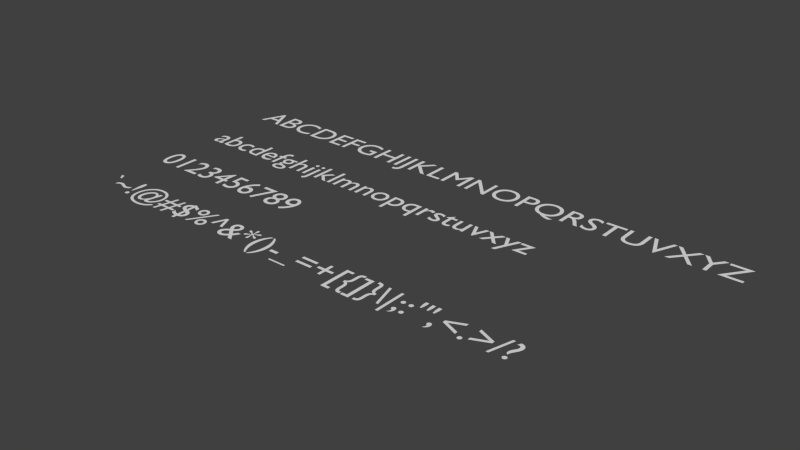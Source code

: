 # Source: all_characters.blend  (saved by Blender 2.62.0; exported with 4.5.12 LTS)
import bpy
from mathutils import Matrix  # noqa: F401  (used for matrix-valued properties, if any)

bpy.ops.wm.read_factory_settings(use_empty=True)
scene = bpy.context.scene
scene.name = 'Scene'

# ---- collections
col_collection_1 = bpy.data.collections.new('Collection 1'); scene.collection.children.link(col_collection_1)

# ---- world
world_world = bpy.data.worlds.new('World'); scene.world = world_world
world_world.color = (0.05088, 0.05088, 0.05088)
world_world.use_sun_shadow = False
world_world.sun_shadow_jitter_overblur = 0.0
world_world.cycles.sampling_method = 'MANUAL'
world_world.cycles.sample_map_resolution = 256

# ---- curves / text
txt_text_003 = bpy.data.curves.new('Text.003', 'FONT')
txt_text_003.dimensions = '2D'
txt_text_003.body = '`~!@#$%^&*()-_=+[{]}\\|;:\'",<.>/?'
txt_text_003.use_path_clamp = True
txt_text_003.bevel_resolution = 0
txt_text_002 = bpy.data.curves.new('Text.002', 'FONT')
txt_text_002.dimensions = '2D'
txt_text_002.body = '0123456789'
txt_text_002.use_path_clamp = True
txt_text_002.bevel_resolution = 0
txt_text_001 = bpy.data.curves.new('Text.001', 'FONT')
txt_text_001.dimensions = '2D'
txt_text_001.body = 'abcdefghijklmnopqrstuvxyz'
txt_text_001.use_path_clamp = True
txt_text_001.bevel_resolution = 0
txt_text = bpy.data.curves.new('Text', 'FONT')
txt_text.dimensions = '2D'
txt_text.body = 'ABCDEFGHIJKLMNOPQRSTUVXYZ'
txt_text.use_path_clamp = True
txt_text.bevel_resolution = 0

# ---- objects
ob_text_003 = bpy.data.objects.new('Text.003', txt_text_003)
ob_text_002 = bpy.data.objects.new('Text.002', txt_text_002)
ob_text_001 = bpy.data.objects.new('Text.001', txt_text_001)
ob_text = bpy.data.objects.new('Text', txt_text)

# ---- transforms, parenting, visibility, modifiers, constraints
ob_text_003.location = (-7.739, 1.246, 0.0)
ob_text_003.lineart.crease_threshold = 0.0
ob_text_002.location = (-7.683, 3.171, 0.0)
ob_text_002.lineart.crease_threshold = 0.0
ob_text_001.location = (-7.664, 5.115, 0.0)
ob_text_001.lineart.crease_threshold = 0.0
ob_text.location = (-7.72, 7.135, 0.0)
ob_text.lineart.crease_threshold = 0.0

# ---- collection membership
col_collection_1.objects.link(ob_text_003)
col_collection_1.objects.link(ob_text_002)
col_collection_1.objects.link(ob_text_001)
col_collection_1.objects.link(ob_text)

# ---- scene / render settings (as saved in the file)
scene.frame_start = 1; scene.frame_end = 250; scene.frame_set(1)
scene.render.engine = 'BLENDER_EEVEE_NEXT'
scene.render.image_settings.color_mode = 'RGB'
scene.render.image_settings.compression = 90
scene.render.resolution_percentage = 50
scene.render.dither_intensity = 0.0
scene.render.bake_margin = 2
scene.render.bake_bias = 0.0
scene.cycles.use_denoising = False
scene.cycles.samples = 10
scene.cycles.sampling_pattern = 'TABULATED_SOBOL'
scene.cycles.light_sampling_threshold = 0.0
scene.cycles.use_adaptive_sampling = False
scene.cycles.use_light_tree = False
scene.cycles.blur_glossy = 0.0
scene.cycles.volume_bounces = 1
scene.cycles.pixel_filter_type = 'GAUSSIAN'
scene.cycles.sample_clamp_indirect = 0.0
scene.view_settings.view_transform = 'Standard'
bpy.context.view_layer.update()

# ---- added for rendering (the .blend has no active camera and no usable light): camera, sun
cam_auto = bpy.data.cameras.new('AutoCamera')
cam_auto.lens = 50.0
cam_auto.sensor_width = 36.0
cam_auto.clip_end = 1000.0
ob_auto_camera = bpy.data.objects.new('AutoCamera', cam_auto)
scene.collection.objects.link(ob_auto_camera)
ob_auto_camera.location = (15.574, -14.2856, 12.4711)
ob_auto_camera.rotation_euler = (1.09748, -7.21219e-08, 0.694738)
scene.camera = ob_auto_camera
light_auto_sun = bpy.data.lights.new('AutoSun', 'SUN')
light_auto_sun.energy = 3.0
light_auto_sun.angle = 0.0523599
ob_auto_sun = bpy.data.objects.new('AutoSun', light_auto_sun)
scene.collection.objects.link(ob_auto_sun)
ob_auto_sun.rotation_euler = (0.872665, 0.174533, 0.523599)
bpy.context.view_layer.update()
